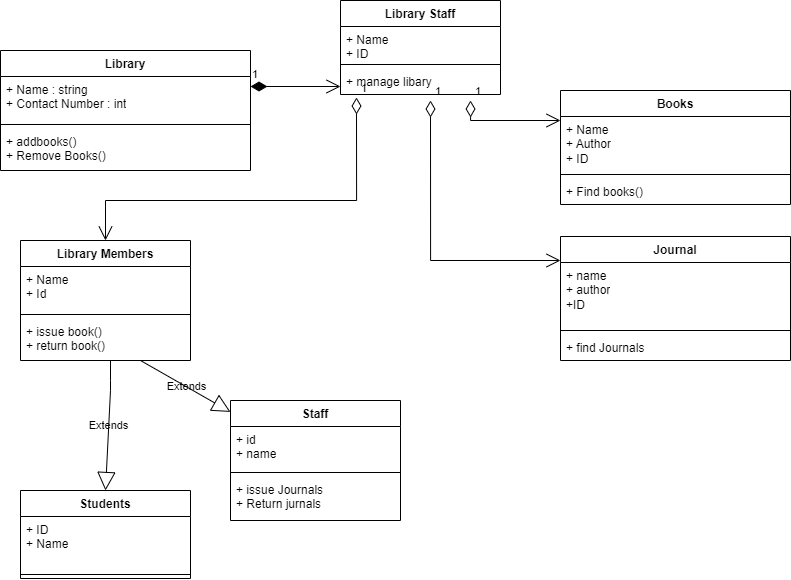

The diagram above was exported from draw.io. Its source (the exported page's mxGraphModel, read from the mxfile embedded in the PNG):
<mxGraphModel dx="1571" dy="938" grid="1" gridSize="10" guides="1" tooltips="1" connect="1" arrows="1" fold="1" page="1" pageScale="1" pageWidth="850" pageHeight="1100" math="0" shadow="0">
  <root>
    <mxCell id="0" />
    <mxCell id="1" parent="0" />
    <mxCell id="NbHCsGN0LnoIEWUCHCse-1" value="Library" style="swimlane;fontStyle=1;align=center;verticalAlign=top;childLayout=stackLayout;horizontal=1;startSize=26;horizontalStack=0;resizeParent=1;resizeParentMax=0;resizeLast=0;collapsible=1;marginBottom=0;whiteSpace=wrap;html=1;labelBackgroundColor=none;" parent="1" vertex="1">
      <mxGeometry x="10" y="50" width="250" height="120" as="geometry" />
    </mxCell>
    <mxCell id="NbHCsGN0LnoIEWUCHCse-2" value="+ Name&amp;nbsp;: string&lt;br&gt;+ Contact Number : int" style="text;strokeColor=none;fillColor=none;align=left;verticalAlign=top;spacingLeft=4;spacingRight=4;overflow=hidden;rotatable=0;points=[[0,0.5],[1,0.5]];portConstraint=eastwest;whiteSpace=wrap;html=1;labelBackgroundColor=none;" parent="NbHCsGN0LnoIEWUCHCse-1" vertex="1">
      <mxGeometry y="26" width="250" height="44" as="geometry" />
    </mxCell>
    <mxCell id="NbHCsGN0LnoIEWUCHCse-3" value="" style="line;strokeWidth=1;fillColor=none;align=left;verticalAlign=middle;spacingTop=-1;spacingLeft=3;spacingRight=3;rotatable=0;labelPosition=right;points=[];portConstraint=eastwest;labelBackgroundColor=none;" parent="NbHCsGN0LnoIEWUCHCse-1" vertex="1">
      <mxGeometry y="70" width="250" height="8" as="geometry" />
    </mxCell>
    <mxCell id="NbHCsGN0LnoIEWUCHCse-4" value="+ addbooks()&lt;br&gt;+ Remove Books()" style="text;strokeColor=none;fillColor=none;align=left;verticalAlign=top;spacingLeft=4;spacingRight=4;overflow=hidden;rotatable=0;points=[[0,0.5],[1,0.5]];portConstraint=eastwest;whiteSpace=wrap;html=1;labelBackgroundColor=none;" parent="NbHCsGN0LnoIEWUCHCse-1" vertex="1">
      <mxGeometry y="78" width="250" height="42" as="geometry" />
    </mxCell>
    <mxCell id="NbHCsGN0LnoIEWUCHCse-5" value="Library Members" style="swimlane;fontStyle=1;align=center;verticalAlign=top;childLayout=stackLayout;horizontal=1;startSize=26;horizontalStack=0;resizeParent=1;resizeParentMax=0;resizeLast=0;collapsible=1;marginBottom=0;whiteSpace=wrap;html=1;labelBackgroundColor=none;" parent="1" vertex="1">
      <mxGeometry x="30" y="240" width="170" height="120" as="geometry" />
    </mxCell>
    <mxCell id="NbHCsGN0LnoIEWUCHCse-6" value="+ Name&lt;br&gt;+ Id" style="text;strokeColor=none;fillColor=none;align=left;verticalAlign=top;spacingLeft=4;spacingRight=4;overflow=hidden;rotatable=0;points=[[0,0.5],[1,0.5]];portConstraint=eastwest;whiteSpace=wrap;html=1;labelBackgroundColor=none;" parent="NbHCsGN0LnoIEWUCHCse-5" vertex="1">
      <mxGeometry y="26" width="170" height="44" as="geometry" />
    </mxCell>
    <mxCell id="NbHCsGN0LnoIEWUCHCse-7" value="" style="line;strokeWidth=1;fillColor=none;align=left;verticalAlign=middle;spacingTop=-1;spacingLeft=3;spacingRight=3;rotatable=0;labelPosition=right;points=[];portConstraint=eastwest;labelBackgroundColor=none;" parent="NbHCsGN0LnoIEWUCHCse-5" vertex="1">
      <mxGeometry y="70" width="170" height="8" as="geometry" />
    </mxCell>
    <mxCell id="NbHCsGN0LnoIEWUCHCse-8" value="+ issue book()&lt;br&gt;+ return book()" style="text;strokeColor=none;fillColor=none;align=left;verticalAlign=top;spacingLeft=4;spacingRight=4;overflow=hidden;rotatable=0;points=[[0,0.5],[1,0.5]];portConstraint=eastwest;whiteSpace=wrap;html=1;labelBackgroundColor=none;" parent="NbHCsGN0LnoIEWUCHCse-5" vertex="1">
      <mxGeometry y="78" width="170" height="42" as="geometry" />
    </mxCell>
    <mxCell id="NbHCsGN0LnoIEWUCHCse-17" value="Books" style="swimlane;fontStyle=1;align=center;verticalAlign=top;childLayout=stackLayout;horizontal=1;startSize=26;horizontalStack=0;resizeParent=1;resizeParentMax=0;resizeLast=0;collapsible=1;marginBottom=0;whiteSpace=wrap;html=1;labelBackgroundColor=none;" parent="1" vertex="1">
      <mxGeometry x="570" y="90" width="230" height="114" as="geometry" />
    </mxCell>
    <mxCell id="NbHCsGN0LnoIEWUCHCse-18" value="+ Name&lt;br&gt;+ Author&lt;br&gt;+ ID&lt;br&gt;" style="text;strokeColor=none;fillColor=none;align=left;verticalAlign=top;spacingLeft=4;spacingRight=4;overflow=hidden;rotatable=0;points=[[0,0.5],[1,0.5]];portConstraint=eastwest;whiteSpace=wrap;html=1;labelBackgroundColor=none;" parent="NbHCsGN0LnoIEWUCHCse-17" vertex="1">
      <mxGeometry y="26" width="230" height="54" as="geometry" />
    </mxCell>
    <mxCell id="NbHCsGN0LnoIEWUCHCse-19" value="" style="line;strokeWidth=1;fillColor=none;align=left;verticalAlign=middle;spacingTop=-1;spacingLeft=3;spacingRight=3;rotatable=0;labelPosition=right;points=[];portConstraint=eastwest;labelBackgroundColor=none;" parent="NbHCsGN0LnoIEWUCHCse-17" vertex="1">
      <mxGeometry y="80" width="230" height="8" as="geometry" />
    </mxCell>
    <mxCell id="NbHCsGN0LnoIEWUCHCse-20" value="+ Find books()" style="text;strokeColor=none;fillColor=none;align=left;verticalAlign=top;spacingLeft=4;spacingRight=4;overflow=hidden;rotatable=0;points=[[0,0.5],[1,0.5]];portConstraint=eastwest;whiteSpace=wrap;html=1;labelBackgroundColor=none;" parent="NbHCsGN0LnoIEWUCHCse-17" vertex="1">
      <mxGeometry y="88" width="230" height="26" as="geometry" />
    </mxCell>
    <mxCell id="NbHCsGN0LnoIEWUCHCse-22" value="Students" style="swimlane;fontStyle=1;align=center;verticalAlign=top;childLayout=stackLayout;horizontal=1;startSize=26;horizontalStack=0;resizeParent=1;resizeParentMax=0;resizeLast=0;collapsible=1;marginBottom=0;whiteSpace=wrap;html=1;labelBackgroundColor=none;" parent="1" vertex="1">
      <mxGeometry x="30" y="490" width="170" height="88" as="geometry" />
    </mxCell>
    <mxCell id="NbHCsGN0LnoIEWUCHCse-23" value="+ ID&amp;nbsp;&lt;br&gt;+ Name" style="text;strokeColor=none;fillColor=none;align=left;verticalAlign=top;spacingLeft=4;spacingRight=4;overflow=hidden;rotatable=0;points=[[0,0.5],[1,0.5]];portConstraint=eastwest;whiteSpace=wrap;html=1;labelBackgroundColor=none;" parent="NbHCsGN0LnoIEWUCHCse-22" vertex="1">
      <mxGeometry y="26" width="170" height="54" as="geometry" />
    </mxCell>
    <mxCell id="NbHCsGN0LnoIEWUCHCse-24" value="" style="line;strokeWidth=1;fillColor=none;align=left;verticalAlign=middle;spacingTop=-1;spacingLeft=3;spacingRight=3;rotatable=0;labelPosition=right;points=[];portConstraint=eastwest;labelBackgroundColor=none;" parent="NbHCsGN0LnoIEWUCHCse-22" vertex="1">
      <mxGeometry y="80" width="170" height="8" as="geometry" />
    </mxCell>
    <mxCell id="NbHCsGN0LnoIEWUCHCse-26" value="Staff&lt;br&gt;" style="swimlane;fontStyle=1;align=center;verticalAlign=top;childLayout=stackLayout;horizontal=1;startSize=26;horizontalStack=0;resizeParent=1;resizeParentMax=0;resizeLast=0;collapsible=1;marginBottom=0;whiteSpace=wrap;html=1;labelBackgroundColor=none;" parent="1" vertex="1">
      <mxGeometry x="240" y="400" width="170" height="120" as="geometry" />
    </mxCell>
    <mxCell id="NbHCsGN0LnoIEWUCHCse-27" value="+ id&lt;br&gt;+ name&lt;br&gt;" style="text;strokeColor=none;fillColor=none;align=left;verticalAlign=top;spacingLeft=4;spacingRight=4;overflow=hidden;rotatable=0;points=[[0,0.5],[1,0.5]];portConstraint=eastwest;whiteSpace=wrap;html=1;labelBackgroundColor=none;" parent="NbHCsGN0LnoIEWUCHCse-26" vertex="1">
      <mxGeometry y="26" width="170" height="42" as="geometry" />
    </mxCell>
    <mxCell id="NbHCsGN0LnoIEWUCHCse-28" value="" style="line;strokeWidth=1;fillColor=none;align=left;verticalAlign=middle;spacingTop=-1;spacingLeft=3;spacingRight=3;rotatable=0;labelPosition=right;points=[];portConstraint=eastwest;labelBackgroundColor=none;" parent="NbHCsGN0LnoIEWUCHCse-26" vertex="1">
      <mxGeometry y="68" width="170" height="8" as="geometry" />
    </mxCell>
    <mxCell id="NbHCsGN0LnoIEWUCHCse-29" value="+ issue Journals&lt;br&gt;+ Return jurnals" style="text;strokeColor=none;fillColor=none;align=left;verticalAlign=top;spacingLeft=4;spacingRight=4;overflow=hidden;rotatable=0;points=[[0,0.5],[1,0.5]];portConstraint=eastwest;whiteSpace=wrap;html=1;labelBackgroundColor=none;" parent="NbHCsGN0LnoIEWUCHCse-26" vertex="1">
      <mxGeometry y="76" width="170" height="44" as="geometry" />
    </mxCell>
    <mxCell id="NbHCsGN0LnoIEWUCHCse-30" value="Journal" style="swimlane;fontStyle=1;align=center;verticalAlign=top;childLayout=stackLayout;horizontal=1;startSize=26;horizontalStack=0;resizeParent=1;resizeParentMax=0;resizeLast=0;collapsible=1;marginBottom=0;whiteSpace=wrap;html=1;labelBackgroundColor=none;" parent="1" vertex="1">
      <mxGeometry x="570" y="236" width="230" height="124" as="geometry" />
    </mxCell>
    <mxCell id="NbHCsGN0LnoIEWUCHCse-31" value="+ name&amp;nbsp;&lt;br&gt;+ author&lt;br&gt;+ID" style="text;strokeColor=none;fillColor=none;align=left;verticalAlign=top;spacingLeft=4;spacingRight=4;overflow=hidden;rotatable=0;points=[[0,0.5],[1,0.5]];portConstraint=eastwest;whiteSpace=wrap;html=1;labelBackgroundColor=none;" parent="NbHCsGN0LnoIEWUCHCse-30" vertex="1">
      <mxGeometry y="26" width="230" height="64" as="geometry" />
    </mxCell>
    <mxCell id="NbHCsGN0LnoIEWUCHCse-32" value="" style="line;strokeWidth=1;fillColor=none;align=left;verticalAlign=middle;spacingTop=-1;spacingLeft=3;spacingRight=3;rotatable=0;labelPosition=right;points=[];portConstraint=eastwest;labelBackgroundColor=none;" parent="NbHCsGN0LnoIEWUCHCse-30" vertex="1">
      <mxGeometry y="90" width="230" height="8" as="geometry" />
    </mxCell>
    <mxCell id="NbHCsGN0LnoIEWUCHCse-33" value="+ find Journals" style="text;strokeColor=none;fillColor=none;align=left;verticalAlign=top;spacingLeft=4;spacingRight=4;overflow=hidden;rotatable=0;points=[[0,0.5],[1,0.5]];portConstraint=eastwest;whiteSpace=wrap;html=1;labelBackgroundColor=none;" parent="NbHCsGN0LnoIEWUCHCse-30" vertex="1">
      <mxGeometry y="98" width="230" height="26" as="geometry" />
    </mxCell>
    <mxCell id="NbHCsGN0LnoIEWUCHCse-34" value="Library Staff" style="swimlane;fontStyle=1;align=center;verticalAlign=top;childLayout=stackLayout;horizontal=1;startSize=26;horizontalStack=0;resizeParent=1;resizeParentMax=0;resizeLast=0;collapsible=1;marginBottom=0;whiteSpace=wrap;html=1;labelBackgroundColor=none;" parent="1" vertex="1">
      <mxGeometry x="350" width="160" height="94" as="geometry" />
    </mxCell>
    <mxCell id="NbHCsGN0LnoIEWUCHCse-35" value="+ Name&lt;br&gt;+ ID" style="text;strokeColor=none;fillColor=none;align=left;verticalAlign=top;spacingLeft=4;spacingRight=4;overflow=hidden;rotatable=0;points=[[0,0.5],[1,0.5]];portConstraint=eastwest;whiteSpace=wrap;html=1;labelBackgroundColor=none;" parent="NbHCsGN0LnoIEWUCHCse-34" vertex="1">
      <mxGeometry y="26" width="160" height="34" as="geometry" />
    </mxCell>
    <mxCell id="NbHCsGN0LnoIEWUCHCse-36" value="" style="line;strokeWidth=1;fillColor=none;align=left;verticalAlign=middle;spacingTop=-1;spacingLeft=3;spacingRight=3;rotatable=0;labelPosition=right;points=[];portConstraint=eastwest;labelBackgroundColor=none;" parent="NbHCsGN0LnoIEWUCHCse-34" vertex="1">
      <mxGeometry y="60" width="160" height="8" as="geometry" />
    </mxCell>
    <mxCell id="NbHCsGN0LnoIEWUCHCse-37" value="+ manage libary" style="text;strokeColor=none;fillColor=none;align=left;verticalAlign=top;spacingLeft=4;spacingRight=4;overflow=hidden;rotatable=0;points=[[0,0.5],[1,0.5]];portConstraint=eastwest;whiteSpace=wrap;html=1;labelBackgroundColor=none;" parent="NbHCsGN0LnoIEWUCHCse-34" vertex="1">
      <mxGeometry y="68" width="160" height="26" as="geometry" />
    </mxCell>
    <mxCell id="NbHCsGN0LnoIEWUCHCse-40" value="1" style="endArrow=open;html=1;endSize=12;startArrow=diamondThin;startSize=14;startFill=1;edgeStyle=orthogonalEdgeStyle;align=left;verticalAlign=bottom;rounded=0;labelBackgroundColor=none;fontColor=default;" parent="1" edge="1">
      <mxGeometry x="-1" y="3" relative="1" as="geometry">
        <mxPoint x="260" y="86" as="sourcePoint" />
        <mxPoint x="350" y="86" as="targetPoint" />
      </mxGeometry>
    </mxCell>
    <mxCell id="NbHCsGN0LnoIEWUCHCse-41" value="1" style="endArrow=open;html=1;endSize=12;startArrow=diamondThin;startSize=14;startFill=0;edgeStyle=orthogonalEdgeStyle;align=left;verticalAlign=bottom;rounded=0;exitX=0.1;exitY=1.115;exitDx=0;exitDy=0;exitPerimeter=0;labelBackgroundColor=none;fontColor=default;" parent="1" source="NbHCsGN0LnoIEWUCHCse-37" target="NbHCsGN0LnoIEWUCHCse-5" edge="1">
      <mxGeometry x="-1" y="3" relative="1" as="geometry">
        <mxPoint x="340" y="150" as="sourcePoint" />
        <mxPoint x="480" y="150" as="targetPoint" />
        <Array as="points">
          <mxPoint x="366" y="200" />
          <mxPoint x="115" y="200" />
        </Array>
      </mxGeometry>
    </mxCell>
    <mxCell id="NbHCsGN0LnoIEWUCHCse-43" value="1" style="endArrow=open;html=1;endSize=12;startArrow=diamondThin;startSize=14;startFill=0;edgeStyle=orthogonalEdgeStyle;align=left;verticalAlign=bottom;rounded=0;labelBackgroundColor=none;fontColor=default;" parent="1" edge="1">
      <mxGeometry x="-1" y="3" relative="1" as="geometry">
        <mxPoint x="480" y="100" as="sourcePoint" />
        <mxPoint x="570" y="120" as="targetPoint" />
        <Array as="points">
          <mxPoint x="480" y="120" />
        </Array>
      </mxGeometry>
    </mxCell>
    <mxCell id="NbHCsGN0LnoIEWUCHCse-44" value="1" style="endArrow=open;html=1;endSize=12;startArrow=diamondThin;startSize=14;startFill=0;edgeStyle=orthogonalEdgeStyle;align=left;verticalAlign=bottom;rounded=0;labelBackgroundColor=none;fontColor=default;" parent="1" edge="1">
      <mxGeometry x="-1" y="3" relative="1" as="geometry">
        <mxPoint x="440" y="100" as="sourcePoint" />
        <mxPoint x="570" y="260" as="targetPoint" />
        <Array as="points">
          <mxPoint x="440" y="260" />
        </Array>
      </mxGeometry>
    </mxCell>
    <mxCell id="NbHCsGN0LnoIEWUCHCse-49" value="Extends" style="endArrow=block;endSize=16;endFill=0;html=1;rounded=0;entryX=0.5;entryY=0;entryDx=0;entryDy=0;labelBackgroundColor=none;fontColor=default;" parent="1" target="NbHCsGN0LnoIEWUCHCse-22" edge="1">
      <mxGeometry width="160" relative="1" as="geometry">
        <mxPoint x="120" y="360" as="sourcePoint" />
        <mxPoint x="280" y="360" as="targetPoint" />
        <Array as="points">
          <mxPoint x="120" y="380" />
          <mxPoint x="120" y="390" />
        </Array>
      </mxGeometry>
    </mxCell>
    <mxCell id="NbHCsGN0LnoIEWUCHCse-50" value="Extends" style="endArrow=block;endSize=16;endFill=0;html=1;rounded=0;labelBackgroundColor=none;fontColor=default;" parent="1" target="NbHCsGN0LnoIEWUCHCse-26" edge="1">
      <mxGeometry width="160" relative="1" as="geometry">
        <mxPoint x="150" y="360" as="sourcePoint" />
        <mxPoint x="310" y="360" as="targetPoint" />
      </mxGeometry>
    </mxCell>
  </root>
</mxGraphModel>